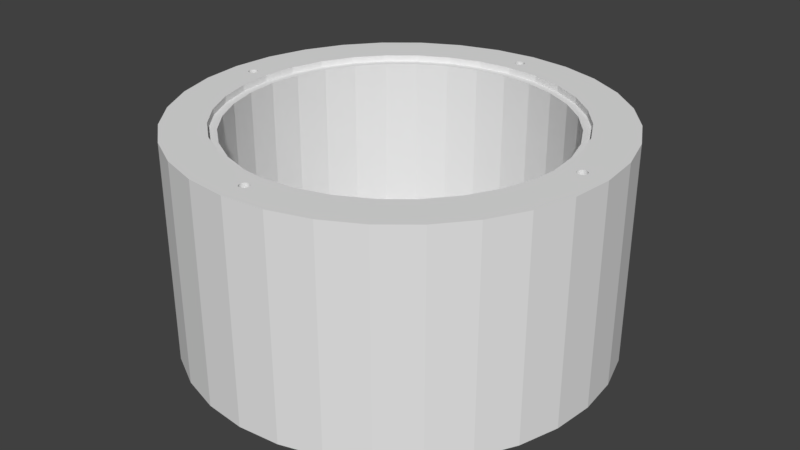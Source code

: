 # Source: lcdlamp_1_base.blend  (saved by Blender 2.78.0; exported with 4.5.12 LTS)
import bpy
from mathutils import Matrix  # noqa: F401  (used for matrix-valued properties, if any)

bpy.ops.wm.read_factory_settings(use_empty=True)
scene = bpy.context.scene
scene.name = 'Scene'

# ---- collections
col_collection_1 = bpy.data.collections.new('Collection 1'); scene.collection.children.link(col_collection_1)

# ---- world
world_world = bpy.data.worlds.new('World'); scene.world = world_world
world_world.color = (0.05088, 0.05088, 0.05088)
world_world.use_sun_shadow = False
world_world.sun_shadow_jitter_overblur = 0.0
world_world.cycles.sampling_method = 'MANUAL'

# ---- meshes
me_007 = bpy.data.meshes.new('Цилиндр.007')
me_007.from_pydata([(0.0, 40.0, 1.749), (0.1951, 39.98, 1.749), (0.3827, 39.92, 1.749), (0.5556, 39.83, 1.749), (0.7071, 39.71, 1.749), (0.8315, 39.56, 1.749), (0.9239, 39.38, 1.749), (0.9808, 39.2, 1.749), (1.0, 39.0, 1.749), (0.9808, 38.8, 1.749), (0.9239, 38.62, 1.749), (0.8315, 38.44, 1.749), (0.7071, 38.29, 1.749), (0.5556, 38.17, 1.749), (0.3827, 38.08, 1.749), (0.1951, 38.02, 1.749), (-3.258e-07, 38.0, 1.749), (-0.1951, 38.02, 1.749), (-0.3827, 38.08, 1.749), (-0.5556, 38.17, 1.749), (-0.7071, 38.29, 1.749), (-0.8315, 38.44, 1.749), (-0.9239, 38.62, 1.749), (-0.9808, 38.8, 1.749), (-1.0, 39.0, 1.749), (-0.9808, 39.2, 1.749), (-0.9239, 39.38, 1.749), (-0.8315, 39.56, 1.749), (-0.7071, 39.71, 1.749), (-0.5556, 39.83, 1.749), (-0.3827, 39.92, 1.749), (-0.1951, 39.98, 1.749), (-39.0, 1.0, 1.749), (-38.8, 0.9808, 1.749), (-38.62, 0.9239, 1.749), (-38.44, 0.8315, 1.749), (-38.29, 0.7071, 1.749), (-38.17, 0.5556, 1.749), (-38.08, 0.3827, 1.749), (-38.02, 0.1951, 1.749), (-38.0, 7.55e-08, 1.749), (-38.02, -0.1951, 1.749), (-38.08, -0.3827, 1.749), (-38.17, -0.5556, 1.749), (-38.29, -0.7071, 1.749), (-38.44, -0.8315, 1.749), (-38.62, -0.9239, 1.749), (-38.8, -0.9808, 1.749), (-39.0, -1.0, 1.749), (-39.2, -0.9808, 1.749), (-39.38, -0.9239, 1.749), (-39.56, -0.8315, 1.749), (-39.71, -0.7071, 1.749), (-39.83, -0.5556, 1.749), (-39.92, -0.3827, 1.749), (-39.98, -0.1951, 1.749), (-40.0, 9.656e-07, 1.749), (-39.98, 0.1951, 1.749), (-39.92, 0.3827, 1.749), (-39.83, 0.5556, 1.749), (-39.71, 0.7071, 1.749), (-39.56, 0.8315, 1.749), (-39.38, 0.9239, 1.749), (-39.2, 0.9808, 1.749), (0.0, -38.0, 1.749), (0.1951, -38.02, 1.749), (0.3827, -38.08, 1.749), (0.5556, -38.17, 1.749), (0.7071, -38.29, 1.749), (0.8315, -38.44, 1.749), (0.9239, -38.62, 1.749), (0.9808, -38.8, 1.749), (1.0, -39.0, 1.749), (0.9808, -39.2, 1.749), (0.9239, -39.38, 1.749), (0.8315, -39.56, 1.749), (0.7071, -39.71, 1.749), (0.5556, -39.83, 1.749), (0.3827, -39.92, 1.749), (0.1951, -39.98, 1.749), (-3.258e-07, -40.0, 1.749), (-0.1951, -39.98, 1.749), (-0.3827, -39.92, 1.749), (-0.5556, -39.83, 1.749), (-0.7071, -39.71, 1.749), (-0.8315, -39.56, 1.749), (-0.9239, -39.38, 1.749), (-0.9808, -39.2, 1.749), (-1.0, -39.0, 1.749), (-0.9808, -38.8, 1.749), (-0.9239, -38.62, 1.749), (-0.8315, -38.44, 1.749), (-0.7071, -38.29, 1.749), (-0.5556, -38.17, 1.749), (-0.3827, -38.08, 1.749), (-0.1951, -38.02, 1.749), (39.0, 1.0, -0.6617), (39.2, 0.9808, -0.6617), (39.38, 0.9239, -0.6617), (39.56, 0.8315, -0.6617), (39.71, 0.7071, -0.6617), (39.83, 0.5556, -0.6617), (39.92, 0.3827, -0.6617), (39.98, 0.1951, -0.6617), (40.0, 7.55e-08, -0.6617), (39.98, -0.1951, -0.6617), (39.92, -0.3827, -0.6617), (39.83, -0.5556, -0.6617), (39.71, -0.7071, -0.6617), (39.56, -0.8315, -0.6617), (39.38, -0.9239, -0.6617), (39.2, -0.9808, -0.6617), (39.0, -1.0, -0.6617), (38.8, -0.9808, -0.6617), (38.62, -0.9239, -0.6617), (38.44, -0.8315, -0.6617), (38.29, -0.7071, -0.6617), (38.17, -0.5556, -0.6617), (38.08, -0.3827, -0.6617), (38.02, -0.1951, -0.6617), (38.0, 9.656e-07, -0.6617), (38.02, 0.1951, -0.6617), (38.08, 0.3827, -0.6617), (38.17, 0.5556, -0.6617), (38.29, 0.7071, -0.6617), (38.44, 0.8315, -0.6617), (38.62, 0.9239, -0.6617), (38.8, 0.9808, -0.6617), (0.0, 35.0, -12.52), (0.1951, 34.98, -12.52), (0.3827, 34.92, -12.52), (0.5556, 34.83, -12.52), (0.7071, 34.71, -12.52), (0.8315, 34.56, -12.52), (0.9239, 34.38, -12.52), (0.9808, 34.2, -12.52), (1.0, 34.0, -12.52), (0.9808, 33.8, -12.52), (0.9239, 33.62, -12.52), (0.8315, 33.44, -12.52), (0.7071, 33.29, -12.52), (0.5556, 33.17, -12.52), (0.3827, 33.08, -12.52), (0.1951, 33.02, -12.52), (-3.258e-07, 33.0, -12.52), (-0.1951, 33.02, -12.52), (-0.3827, 33.08, -12.52), (-0.5556, 33.17, -12.52), (-0.7071, 33.29, -12.52), (-0.8315, 33.44, -12.52), (-0.9239, 33.62, -12.52), (-0.9808, 33.8, -12.52), (-1.0, 34.0, -12.52), (-0.9808, 34.2, -12.52), (-0.9239, 34.38, -12.52), (-0.8315, 34.56, -12.52), (-0.7071, 34.71, -12.52), (-0.5556, 34.83, -12.52), (-0.3827, 34.92, -12.52), (-0.1951, 34.98, -12.52), (-34.0, 1.0, -12.52), (-33.8, 0.9808, -12.52), (-33.62, 0.9239, -12.52), (-33.44, 0.8315, -12.52), (-33.29, 0.7071, -12.52), (-33.17, 0.5556, -12.52), (-33.08, 0.3827, -12.52), (-33.02, 0.1951, -12.52), (-33.0, 7.55e-08, -12.52), (-33.02, -0.1951, -12.52), (-33.08, -0.3827, -12.52), (-33.17, -0.5556, -12.52), (-33.29, -0.7071, -12.52), (-33.44, -0.8315, -12.52), (-33.62, -0.9239, -12.52), (-33.8, -0.9808, -12.52), (-34.0, -1.0, -12.52), (-34.2, -0.9808, -12.52), (-34.38, -0.9239, -12.52), (-34.56, -0.8315, -12.52), (-34.71, -0.7071, -12.52), (-34.83, -0.5556, -12.52), (-34.92, -0.3827, -12.52), (-34.98, -0.1951, -12.52), (-35.0, 9.656e-07, -12.52), (-34.98, 0.1951, -12.52), (-34.92, 0.3827, -12.52), (-34.83, 0.5556, -12.52), (-34.71, 0.7071, -12.52), (-34.56, 0.8315, -12.52), (-34.38, 0.9239, -12.52), (-34.2, 0.9808, -12.52), (0.0, -33.0, -12.52), (0.1951, -33.02, -12.52), (0.3827, -33.08, -12.52), (0.5556, -33.17, -12.52), (0.7071, -33.29, -12.52), (0.8315, -33.44, -12.52), (0.9239, -33.62, -12.52), (0.9808, -33.8, -12.52), (1.0, -34.0, -12.52), (0.9808, -34.2, -12.52), (0.9239, -34.38, -12.52), (0.8315, -34.56, -12.52), (0.7071, -34.71, -12.52), (0.5556, -34.83, -12.52), (0.3827, -34.92, -12.52), (0.1951, -34.98, -12.52), (-3.258e-07, -35.0, -12.52), (-0.1951, -34.98, -12.52), (-0.3827, -34.92, -12.52), (-0.5556, -34.83, -12.52), (-0.7071, -34.71, -12.52), (-0.8315, -34.56, -12.52), (-0.9239, -34.38, -12.52), (-0.9808, -34.2, -12.52), (-1.0, -34.0, -12.52), (-0.9808, -33.8, -12.52), (-0.9239, -33.62, -12.52), (-0.8315, -33.44, -12.52), (-0.7071, -33.29, -12.52), (-0.5556, -33.17, -12.52), (-0.3827, -33.08, -12.52), (-0.1951, -33.02, -12.52), (34.0, 1.0, -14.93), (34.2, 0.9808, -14.93), (34.38, 0.9239, -14.93), (34.56, 0.8315, -14.93), (34.71, 0.7071, -14.93), (34.83, 0.5556, -14.93), (34.92, 0.3827, -14.93), (34.98, 0.1951, -14.93), (35.0, 7.55e-08, -14.93), (34.98, -0.1951, -14.93), (34.92, -0.3827, -14.93), (34.83, -0.5556, -14.93), (34.71, -0.7071, -14.93), (34.56, -0.8315, -14.93), (34.38, -0.9239, -14.93), (34.2, -0.9808, -14.93), (34.0, -1.0, -14.93), (33.8, -0.9808, -14.93), (33.62, -0.9239, -14.93), (33.44, -0.8315, -14.93), (33.29, -0.7071, -14.93), (33.17, -0.5556, -14.93), (33.08, -0.3827, -14.93), (33.02, -0.1951, -14.93), (33.0, 9.656e-07, -14.93), (33.02, 0.1951, -14.93), (33.08, 0.3827, -14.93), (33.17, 0.5556, -14.93), (33.29, 0.7071, -14.93), (33.44, 0.8315, -14.93), (33.62, 0.9239, -14.93), (33.8, 0.9808, -14.93), (0.0, 35.2, 21.2), (6.867, 34.52, 21.2), (13.47, 32.52, 21.2), (19.56, 29.27, 21.2), (24.89, 24.89, 21.2), (29.27, 19.56, 21.2), (32.52, 13.47, 21.2), (34.52, 6.867, 21.2), (35.2, 2.658e-06, 21.2), (34.52, -6.867, 21.2), (32.52, -13.47, 21.2), (29.27, -19.56, 21.2), (24.89, -24.89, 21.2), (19.56, -29.27, 21.2), (13.47, -32.52, 21.2), (6.867, -34.52, 21.2), (-1.147e-05, -35.2, 21.2), (-6.867, -34.52, 21.2), (-13.47, -32.52, 21.2), (-19.56, -29.27, 21.2), (-24.89, -24.89, 21.2), (-29.27, -19.56, 21.2), (-32.52, -13.47, 21.2), (-34.52, -6.867, 21.2), (-35.2, 3.399e-05, 21.2), (-34.52, 6.867, 21.2), (-32.52, 13.47, 21.2), (-29.27, 19.56, 21.2), (-24.89, 24.89, 21.2), (-19.56, 29.27, 21.2), (-13.47, 32.52, 21.2), (-6.867, 34.52, 21.2), (0.0, 44.0, -22.5), (0.0, 44.0, 22.5), (8.584, 43.15, -22.5), (8.584, 43.15, 22.5), (16.84, 40.65, -22.5), (16.84, 40.65, 22.5), (24.45, 36.58, -22.5), (24.45, 36.58, 22.5), (31.11, 31.11, -22.5), (31.11, 31.11, 22.5), (36.58, 24.45, -22.5), (36.58, 24.45, 22.5), (40.65, 16.84, -22.5), (40.65, 16.84, 22.5), (43.15, 8.584, -22.5), (43.15, 8.584, 22.5), (44.0, 3.322e-06, -22.5), (44.0, 3.322e-06, 22.5), (43.15, -8.584, -22.5), (43.15, -8.584, 22.5), (40.65, -16.84, -22.5), (40.65, -16.84, 22.5), (36.58, -24.45, -22.5), (36.58, -24.45, 22.5), (31.11, -31.11, -22.5), (31.11, -31.11, 22.5), (24.45, -36.58, -22.5), (24.45, -36.58, 22.5), (16.84, -40.65, -22.5), (16.84, -40.65, 22.5), (8.584, -43.15, -22.5), (8.584, -43.15, 22.5), (-1.434e-05, -44.0, -22.5), (-1.434e-05, -44.0, 22.5), (-8.584, -43.15, -22.5), (-8.584, -43.15, 22.5), (-16.84, -40.65, -22.5), (-16.84, -40.65, 22.5), (-24.45, -36.58, -22.5), (-24.45, -36.58, 22.5), (-31.11, -31.11, -22.5), (-31.11, -31.11, 22.5), (-36.58, -24.45, -22.5), (-36.58, -24.45, 22.5), (-40.65, -16.84, -22.5), (-40.65, -16.84, 22.5), (-43.15, -8.584, -22.5), (-43.15, -8.584, 22.5), (-44.0, 4.249e-05, -22.5), (-44.0, 4.249e-05, 22.5), (-43.15, 8.584, -22.5), (-43.15, 8.584, 22.5), (-40.65, 16.84, -22.5), (-40.65, 16.84, 22.5), (-36.58, 24.45, -22.5), (-36.58, 24.45, 22.5), (-31.11, 31.11, -22.5), (-31.11, 31.11, 22.5), (-24.45, 36.58, -22.5), (-24.45, 36.58, 22.5), (-16.84, 40.65, -22.5), (-16.84, 40.65, 22.5), (-8.584, 43.15, -22.5), (-8.584, 43.15, 22.5), (32.86, 6.536, -22.5), (32.86, -6.536, -22.5), (27.85, -18.61, -22.5), (30.95, -12.82, -22.5), (23.69, -23.69, -22.5), (18.61, -27.85, -22.5), (6.536, -32.86, -22.5), (12.82, -30.95, -22.5), (-6.536, -32.86, -22.5), (-18.61, -27.85, -22.5), (-12.82, -30.95, -22.5), (-27.85, -18.61, -22.5), (-30.95, -12.82, -22.5), (-23.69, -23.69, -22.5), (-32.86, 6.536, -22.5), (-32.86, -6.535, -22.5), (30.95, 12.82, -22.5), (27.85, 18.61, -22.5), (-30.95, 12.82, -22.5), (-27.85, 18.61, -22.5), (23.69, 23.69, -22.5), (-23.69, 23.69, -22.5), (18.61, 27.85, -22.5), (-18.61, 27.85, -22.5), (12.82, 30.95, -22.5), (-12.82, 30.95, -22.5), (6.536, 32.86, -22.5), (-6.535, 32.86, -22.5), (33.5, 2.529e-06, 21.2), (32.86, -6.536, 21.2), (30.95, -12.82, 21.2), (35.2, 2.658e-06, 22.5), (34.52, 6.867, 22.5), (34.52, -6.867, 22.5), (32.52, -13.47, 22.5), (27.85, -18.61, 21.2), (29.27, -19.56, 22.5), (23.69, -23.69, 21.2), (12.82, -30.95, 21.2), (18.61, -27.85, 21.2), (24.89, -24.89, 22.5), (19.56, -29.27, 22.5), (13.47, -32.52, 22.5), (6.867, -34.52, 22.5), (-1.092e-05, -33.5, 21.2), (-6.536, -32.86, 21.2), (-12.82, -30.95, 21.2), (-18.61, -27.85, 21.2), (-1.147e-05, -35.2, 22.5), (-6.867, -34.52, 22.5), (-13.47, -32.52, 22.5), (-19.56, -29.27, 22.5), (-23.69, -23.69, 21.2), (-27.85, -18.61, 21.2), (-30.95, -12.82, 21.2), (-29.27, -19.56, 22.5), (-32.52, -13.47, 22.5), (-24.89, -24.89, 22.5), (-34.52, 6.867, 22.5), (-35.2, 3.399e-05, 22.5), (-34.52, -6.867, 22.5), (32.52, 13.47, 22.5), (29.27, 19.56, 22.5), (-29.27, 19.56, 22.5), (-32.52, 13.47, 22.5), (24.89, 24.89, 22.5), (-24.89, 24.89, 22.5), (-32.86, 6.536, 21.2), (-30.95, 12.82, 21.2), (-33.5, 3.235e-05, 21.2), (23.69, 23.69, 21.2), (27.85, 18.61, 21.2), (30.95, 12.82, 21.2), (19.56, 29.27, 22.5), (-19.56, 29.27, 22.5), (13.47, 32.52, 22.5), (0.0, 33.5, 21.2), (6.536, 32.86, 21.2), (12.82, 30.95, 21.2), (6.867, 34.52, 22.5), (-13.47, 32.52, 22.5), (-27.85, 18.61, 21.2), (-6.535, 32.86, 21.2), (32.86, 6.536, 21.2), (6.536, -32.86, 21.2), (-32.86, -6.535, 21.2), (-12.82, 30.95, 21.2), (-18.61, 27.85, 21.2), (-23.69, 23.69, 21.2), (-6.867, 34.52, 22.5), (18.61, 27.85, 21.2), (0.0, 35.2, 22.5), (27.85, 18.61, -10.42), (6.536, -32.86, -10.42), (30.95, -12.82, -10.42), (-23.69, -23.69, -10.42), (-32.86, 6.536, -10.42), (-12.82, 30.95, -10.42), (6.536, 32.86, -10.42), (30.95, 12.82, -10.42), (27.85, -18.61, -10.42), (-1.092e-05, -33.5, -10.42), (-27.85, -18.61, -10.42), (-6.535, 32.86, -10.42), (-30.95, 12.82, -10.42), (32.86, 6.536, -10.42), (12.82, 30.95, -10.42), (23.69, -23.69, -10.42), (-6.536, -32.86, -10.42), (-30.95, -12.82, -10.42), (-27.85, 18.61, -10.42), (18.61, 27.85, -10.42), (33.5, 2.529e-06, -10.42), (18.61, -27.85, -10.42), (-32.86, -6.535, -10.42), (-12.82, -30.95, -10.42), (-23.69, 23.69, -10.42), (23.69, 23.69, -10.42), (32.86, -6.536, -10.42), (12.82, -30.95, -10.42), (-18.61, -27.85, -10.42), (-33.5, 3.235e-05, -10.42), (-18.61, 27.85, -10.42), (0.0, 33.5, -10.42), (26.29, 5.228, -22.5), (26.8, 4.074e-06, -22.5), (26.29, -5.228, -22.5), (24.76, -10.26, -22.5), (22.28, -14.89, -22.5), (18.95, -18.95, -22.5), (14.89, -22.28, -22.5), (10.26, -24.76, -22.5), (5.228, -26.29, -22.5), (-8.154e-06, -26.8, -22.5), (-5.228, -26.29, -22.5), (-10.26, -24.76, -22.5), (-14.89, -22.28, -22.5), (-18.95, -18.95, -22.5), (-22.28, -14.89, -22.5), (-24.76, -10.26, -22.5), (-26.8, 2.793e-05, -22.5), (-26.29, 5.228, -22.5), (-26.29, -5.228, -22.5), (24.76, 10.26, -22.5), (22.28, 14.89, -22.5), (-24.76, 10.26, -22.5), (18.95, 18.95, -22.5), (-22.28, 14.89, -22.5), (-18.95, 18.95, -22.5), (14.89, 22.28, -22.5), (-14.89, 22.28, -22.5), (10.26, 24.76, -22.5), (-10.26, 24.76, -22.5), (5.228, 26.29, -22.5), (-5.228, 26.29, -22.5), (5.782e-07, 26.8, -22.5), (27.85, 18.61, -10.42), (6.536, -32.86, -10.42), (30.95, -12.82, -10.42), (-23.69, -23.69, -10.42), (-32.86, 6.536, -10.42), (-12.82, 30.95, -10.42), (6.536, 32.86, -10.42), (30.95, 12.82, -10.42), (27.85, -18.61, -10.42), (-1.092e-05, -33.5, -10.42), (-27.85, -18.61, -10.42), (-6.535, 32.86, -10.42), (-30.95, 12.82, -10.42), (32.86, 6.536, -10.42), (12.82, 30.95, -10.42), (23.69, -23.69, -10.42), (-6.536, -32.86, -10.42), (-30.95, -12.82, -10.42), (-27.85, 18.61, -10.42), (18.61, 27.85, -10.42), (33.5, 2.529e-06, -10.42), (18.61, -27.85, -10.42), (-32.86, -6.535, -10.42), (-12.82, -30.95, -10.42), (-23.69, 23.69, -10.42), (23.69, 23.69, -10.42), (32.86, -6.536, -10.42), (12.82, -30.95, -10.42), (-18.61, -27.85, -10.42), (-33.5, 3.235e-05, -10.42), (-18.61, 27.85, -10.42), (0.0, 33.5, -10.42), (34.83, -0.5556, -22.5), (34.0, 1.0, -22.5), (33.8, 0.9808, -22.5), (33.62, 0.9239, -22.5), (33.08, -0.3827, -22.5), (33.17, -0.5556, -22.5), (33.02, -0.1951, -22.5), (33.29, -0.7071, -22.5), (33.8, -0.9808, -22.5), (34.0, -1.0, -22.5), (33.62, -0.9239, -22.5), (34.98, 0.1951, -22.5), (34.56, 0.8315, -22.5), (35.0, 7.55e-08, -22.5), (34.92, 0.3827, -22.5), (34.2, -0.9808, -22.5), (33.42, 0.8115, -22.5), (33.29, 0.7071, -22.5), (33.44, 0.8315, -22.5), (33.17, 0.5556, -22.5), (34.98, -0.1951, -22.5), (34.56, -0.8315, -22.5), (34.71, -0.7071, -22.5), (34.92, -0.3827, -22.5), (33.0, 9.656e-07, -22.5), (33.44, -0.8315, -22.5), (33.02, 0.1951, -22.5), (33.42, -0.8115, -22.5), (34.71, 0.7071, -22.5), (34.38, -0.9239, -22.5), (34.83, 0.5556, -22.5), (33.08, 0.3827, -22.5), (34.38, 0.9239, -22.5), (34.2, 0.9808, -22.5), (0.8315, -34.56, -22.5), (0.0, -33.0, -22.5), (-0.1951, -33.02, -22.5), (-0.3827, -33.08, -22.5), (-0.9239, -34.38, -22.5), (-0.8315, -34.56, -22.5), (-0.9808, -34.2, -22.5), (-0.7071, -34.71, -22.5), (-0.1951, -34.98, -22.5), (-3.258e-07, -35.0, -22.5), (-0.3827, -34.92, -22.5), (0.9808, -33.8, -22.5), (0.5556, -33.17, -22.5), (1.0, -34.0, -22.5), (0.9239, -33.62, -22.5), (0.1951, -34.98, -22.5), (-0.7071, -33.29, -22.5), (-0.5556, -33.17, -22.5), (-0.8315, -33.44, -22.5), (-0.8115, -33.42, -22.5), (0.9808, -34.2, -22.5), (0.5556, -34.83, -22.5), (0.7071, -34.71, -22.5), (0.9239, -34.38, -22.5), (-1.0, -34.0, -22.5), (-0.5556, -34.83, -22.5), (-0.9808, -33.8, -22.5), (0.8115, -33.42, -22.5), (0.7071, -33.29, -22.5), (0.3827, -34.92, -22.5), (0.8315, -33.44, -22.5), (-0.9239, -33.62, -22.5), (0.3827, -33.08, -22.5), (0.1951, -33.02, -22.5), (-33.17, -0.5556, -22.5), (-34.0, 1.0, -22.5), (-34.2, 0.9808, -22.5), (-34.38, 0.9239, -22.5), (-34.92, -0.3827, -22.5), (-34.83, -0.5556, -22.5), (-34.98, -0.1951, -22.5), (-34.71, -0.7071, -22.5), (-34.2, -0.9808, -22.5), (-34.0, -1.0, -22.5), (-34.38, -0.9239, -22.5), (-33.02, 0.1951, -22.5), (-33.42, 0.8115, -22.5), (-33.44, 0.8315, -22.5), (-33.0, 3.202e-05, -22.5), (-33.0, 7.55e-08, -22.5), (-33.08, 0.3827, -22.5), (-33.8, -0.9808, -22.5), (-34.71, 0.7071, -22.5), (-34.56, 0.8315, -22.5), (-34.83, 0.5556, -22.5), (-33.02, -0.1951, -22.5), (-33.44, -0.8315, -22.5), (-33.29, -0.7071, -22.5), (-33.42, -0.8115, -22.5), (-33.08, -0.3827, -22.5), (-35.0, 9.656e-07, -22.5), (-34.56, -0.8315, -22.5), (-34.98, 0.1951, -22.5), (-35.0, 3.38e-05, -22.5), (-33.29, 0.7071, -22.5), (-33.62, -0.9239, -22.5), (-33.17, 0.5556, -22.5), (-34.92, 0.3827, -22.5), (-33.62, 0.9239, -22.5), (-33.8, 0.9808, -22.5), (0.8315, 33.44, -22.5), (0.0, 35.0, -22.5), (-0.1951, 34.98, -22.5), (-0.3827, 34.92, -22.5), (0.8115, 33.42, -22.5), (-0.9239, 33.62, -22.5), (-0.8315, 33.44, -22.5), (-0.9808, 33.8, -22.5), (-0.7071, 33.29, -22.5), (-0.1951, 33.02, -22.5), (-3.258e-07, 33.0, -22.5), (-0.8115, 33.42, -22.5), (-0.3827, 33.08, -22.5), (0.9808, 34.2, -22.5), (0.5556, 34.83, -22.5), (1.0, 34.0, -22.5), (0.9239, 34.38, -22.5), (0.1951, 33.02, -22.5), (-0.7071, 34.71, -22.5), (-0.5556, 34.83, -22.5), (-0.8315, 34.56, -22.5), (0.9808, 33.8, -22.5), (0.5556, 33.17, -22.5), (0.7071, 33.29, -22.5), (0.9239, 33.62, -22.5), (-1.0, 34.0, -22.5), (-0.5556, 33.17, -22.5), (-0.9808, 34.2, -22.5), (0.7071, 34.71, -22.5), (0.3827, 33.08, -22.5), (0.8315, 34.56, -22.5), (-0.9239, 34.38, -22.5), (0.3827, 34.92, -22.5), (0.1951, 34.98, -22.5), (39.83, -0.5556, 22.5), (39.0, 1.0, 22.5), (38.8, 0.9808, 22.5), (38.62, 0.9239, 22.5), (38.08, -0.3827, 22.5), (38.17, -0.5556, 22.5), (38.02, -0.1951, 22.5), (38.29, -0.7071, 22.5), (38.8, -0.9808, 22.5), (39.0, -1.0, 22.5), (38.62, -0.9239, 22.5), (39.98, 0.1951, 22.5), (39.56, 0.8315, 22.5), (40.0, 7.55e-08, 22.5), (39.92, 0.3827, 22.5), (39.2, -0.9808, 22.5), (38.29, 0.7071, 22.5), (38.44, 0.8315, 22.5), (38.17, 0.5556, 22.5), (39.98, -0.1951, 22.5), (39.56, -0.8315, 22.5), (39.71, -0.7071, 22.5), (39.92, -0.3827, 22.5), (38.0, 9.656e-07, 22.5), (38.44, -0.8315, 22.5), (38.02, 0.1951, 22.5), (39.71, 0.7071, 22.5), (39.38, -0.9239, 22.5), (39.83, 0.5556, 22.5), (38.08, 0.3827, 22.5), (39.38, 0.9239, 22.5), (39.2, 0.9808, 22.5), (0.8315, -39.56, 22.5), (0.0, -38.0, 22.5), (-0.1951, -38.02, 22.5), (-0.3827, -38.08, 22.5), (-0.9239, -39.38, 22.5), (-0.8315, -39.56, 22.5), (-0.9808, -39.2, 22.5), (-0.7071, -39.71, 22.5), (-0.1951, -39.98, 22.5), (-3.258e-07, -40.0, 22.5), (-0.3827, -39.92, 22.5), (0.9808, -38.8, 22.5), (0.5556, -38.17, 22.5), (1.0, -39.0, 22.5), (0.9239, -38.62, 22.5), (0.1951, -39.98, 22.5), (-0.7071, -38.29, 22.5), (-0.5556, -38.17, 22.5), (-0.8315, -38.44, 22.5), (0.9808, -39.2, 22.5), (0.5556, -39.83, 22.5), (0.7071, -39.71, 22.5), (0.9239, -39.38, 22.5), (-1.0, -39.0, 22.5), (-0.5556, -39.83, 22.5), (-0.9808, -38.8, 22.5), (0.7071, -38.29, 22.5), (0.3827, -39.92, 22.5), (0.8315, -38.44, 22.5), (-0.9239, -38.62, 22.5), (0.3827, -38.08, 22.5), (0.1951, -38.02, 22.5), (-38.17, -0.5556, 22.5), (-39.0, 1.0, 22.5), (-39.2, 0.9808, 22.5), (-39.38, 0.9239, 22.5), (-39.92, -0.3827, 22.5), (-39.83, -0.5556, 22.5), (-39.98, -0.1951, 22.5), (-39.71, -0.7071, 22.5), (-39.2, -0.9808, 22.5), (-39.0, -1.0, 22.5), (-39.38, -0.9239, 22.5), (-38.02, 0.1951, 22.5), (-38.44, 0.8315, 22.5), (-38.0, 3.669e-05, 22.5), (-38.0, 7.55e-08, 22.5), (-38.08, 0.3827, 22.5), (-38.8, -0.9808, 22.5), (-39.71, 0.7071, 22.5), (-39.56, 0.8315, 22.5), (-39.83, 0.5556, 22.5), (-38.02, -0.1951, 22.5), (-38.44, -0.8315, 22.5), (-38.29, -0.7071, 22.5), (-38.08, -0.3827, 22.5), (-40.0, 9.656e-07, 22.5), (-39.56, -0.8315, 22.5), (-39.98, 0.1951, 22.5), (-40.0, 3.862e-05, 22.5), (-38.29, 0.7071, 22.5), (-38.62, -0.9239, 22.5), (-38.17, 0.5556, 22.5), (-39.92, 0.3827, 22.5), (-38.62, 0.9239, 22.5), (-38.8, 0.9808, 22.5), (0.8315, 38.44, 22.5), (0.0, 40.0, 22.5), (-0.1951, 39.98, 22.5), (-0.3827, 39.92, 22.5), (-0.9239, 38.62, 22.5), (-0.8315, 38.44, 22.5), (-0.9808, 38.8, 22.5), (-0.7071, 38.29, 22.5), (-0.1951, 38.02, 22.5), (-3.258e-07, 38.0, 22.5), (-0.3827, 38.08, 22.5), (0.9808, 39.2, 22.5), (0.5556, 39.83, 22.5), (1.0, 39.0, 22.5), (0.9239, 39.38, 22.5), (0.1951, 38.02, 22.5), (-0.7071, 39.71, 22.5), (-0.5556, 39.83, 22.5), (-0.8315, 39.56, 22.5), (0.9808, 38.8, 22.5), (0.5556, 38.17, 22.5), (0.7071, 38.29, 22.5), (0.9239, 38.62, 22.5), (-1.0, 39.0, 22.5), (-0.5556, 38.17, 22.5), (-0.9808, 39.2, 22.5), (0.7071, 39.71, 22.5), (0.3827, 38.08, 22.5), (0.8315, 39.56, 22.5), (-0.9239, 39.38, 22.5), (0.3827, 39.92, 22.5), (0.1951, 39.98, 22.5)], [], [(0, 1, 807, 777), (1, 2, 806, 807), (2, 3, 788, 806), (3, 4, 802, 788), (4, 5, 804, 802), (5, 6, 790, 804), (6, 7, 787, 790), (7, 8, 789, 787), (8, 9, 795, 789), (9, 10, 798, 795), (10, 11, 776, 798), (11, 12, 797, 776), (12, 13, 796, 797), (13, 14, 803, 796), (14, 15, 791, 803), (15, 16, 785, 791), (16, 17, 784, 785), (17, 18, 786, 784), (18, 19, 800, 786), (19, 20, 783, 800), (20, 21, 781, 783), (21, 22, 780, 781), (22, 23, 782, 780), (23, 24, 799, 782), (24, 25, 801, 799), (25, 26, 805, 801), (26, 27, 794, 805), (27, 28, 792, 794), (28, 29, 793, 792), (29, 30, 779, 793), (30, 31, 778, 779), (31, 0, 777, 778), (0, 31, 30, 29, 28, 27, 26, 25, 24, 23, 22, 21, 20, 19, 18, 17, 16, 15, 14, 13, 12, 11, 10, 9, 8, 7, 6, 5, 4, 3, 2, 1), (32, 33, 775, 743), (33, 34, 774, 775), (34, 35, 754, 774), (35, 36, 770, 754), (36, 37, 772, 770), (37, 38, 757, 772), (38, 39, 753, 757), (39, 40, 756, 755, 753), (40, 41, 762, 756), (41, 42, 765, 762), (42, 43, 742, 765), (43, 44, 764, 742), (44, 45, 763, 764), (45, 46, 771, 763), (46, 47, 758, 771), (47, 48, 751, 758), (48, 49, 750, 751), (49, 50, 752, 750), (50, 51, 767, 752), (51, 52, 749, 767), (52, 53, 747, 749), (53, 54, 746, 747), (54, 55, 748, 746), (55, 56, 766, 748), (56, 57, 768, 769, 766), (57, 58, 773, 768), (58, 59, 761, 773), (59, 60, 759, 761), (60, 61, 760, 759), (61, 62, 745, 760), (62, 63, 744, 745), (63, 32, 743, 744), (32, 63, 62, 61, 60, 59, 58, 57, 56, 55, 54, 53, 52, 51, 50, 49, 48, 47, 46, 45, 44, 43, 42, 41, 40, 39, 38, 37, 36, 35, 34, 33), (64, 65, 741, 711), (65, 66, 740, 741), (66, 67, 722, 740), (67, 68, 736, 722), (68, 69, 738, 736), (69, 70, 724, 738), (70, 71, 721, 724), (71, 72, 723, 721), (72, 73, 729, 723), (73, 74, 732, 729), (74, 75, 710, 732), (75, 76, 731, 710), (76, 77, 730, 731), (77, 78, 737, 730), (78, 79, 725, 737), (79, 80, 719, 725), (80, 81, 718, 719), (81, 82, 720, 718), (82, 83, 734, 720), (83, 84, 717, 734), (84, 85, 715, 717), (85, 86, 714, 715), (86, 87, 716, 714), (87, 88, 733, 716), (88, 89, 735, 733), (89, 90, 739, 735), (90, 91, 728, 739), (91, 92, 726, 728), (92, 93, 727, 726), (93, 94, 713, 727), (94, 95, 712, 713), (95, 64, 711, 712), (64, 95, 94, 93, 92, 91, 90, 89, 88, 87, 86, 85, 84, 83, 82, 81, 80, 79, 78, 77, 76, 75, 74, 73, 72, 71, 70, 69, 68, 67, 66, 65), (96, 97, 709, 679), (97, 98, 708, 709), (98, 99, 690, 708), (99, 100, 704, 690), (100, 101, 706, 704), (101, 102, 692, 706), (102, 103, 689, 692), (103, 104, 691, 689), (104, 105, 697, 691), (105, 106, 700, 697), (106, 107, 678, 700), (107, 108, 699, 678), (108, 109, 698, 699), (109, 110, 705, 698), (110, 111, 693, 705), (111, 112, 687, 693), (112, 113, 686, 687), (113, 114, 688, 686), (114, 115, 702, 688), (115, 116, 685, 702), (116, 117, 683, 685), (117, 118, 682, 683), (118, 119, 684, 682), (119, 120, 701, 684), (120, 121, 703, 701), (121, 122, 707, 703), (122, 123, 696, 707), (123, 124, 694, 696), (124, 125, 695, 694), (125, 126, 681, 695), (126, 127, 680, 681), (127, 96, 679, 680), (96, 127, 126, 125, 124, 123, 122, 121, 120, 119, 118, 117, 116, 115, 114, 113, 112, 111, 110, 109, 108, 107, 106, 105, 104, 103, 102, 101, 100, 99, 98, 97), (129, 130, 131, 132, 133, 134, 135, 136, 137, 138, 139, 140, 141, 142, 143, 144, 145, 146, 147, 148, 149, 150, 151, 152, 153, 154, 155, 156, 157, 158, 159, 128), (161, 162, 163, 164, 165, 166, 167, 168, 169, 170, 171, 172, 173, 174, 175, 176, 177, 178, 179, 180, 181, 182, 183, 184, 185, 186, 187, 188, 189, 190, 191, 160), (193, 194, 195, 196, 197, 198, 199, 200, 201, 202, 203, 204, 205, 206, 207, 208, 209, 210, 211, 212, 213, 214, 215, 216, 217, 218, 219, 220, 221, 222, 223, 192), (225, 226, 227, 228, 229, 230, 231, 232, 233, 234, 235, 236, 237, 238, 239, 240, 241, 242, 243, 244, 245, 246, 247, 248, 249, 250, 251, 252, 253, 254, 255, 224), (256, 257, 431, 443), (257, 258, 427, 431), (258, 259, 425, 427), (259, 260, 417, 425), (260, 261, 414, 417), (261, 262, 413, 414), (262, 263, 384, 413), (263, 264, 383, 384), (264, 265, 385, 383), (265, 266, 386, 385), (266, 267, 388, 386), (267, 268, 392, 388), (268, 269, 393, 392), (269, 270, 394, 393), (270, 271, 395, 394), (271, 272, 400, 395), (272, 273, 401, 400), (273, 274, 402, 401), (274, 275, 403, 402), (275, 276, 409, 403), (276, 277, 407, 409), (277, 278, 408, 407), (278, 279, 412, 408), (279, 280, 411, 412), (280, 281, 410, 411), (281, 282, 416, 410), (282, 283, 415, 416), (283, 284, 418, 415), (284, 285, 426, 418), (285, 286, 432, 426), (286, 287, 441, 432), (287, 256, 443, 441), (256, 287, 286, 285, 284, 283, 282, 281, 280, 421, 419, 420, 433, 440, 439, 438, 434, 428, 429, 430, 442, 422, 423, 424, 435, 380, 264, 263, 262, 261, 260, 259, 258, 257), (288, 289, 291, 290), (290, 291, 293, 292), (292, 293, 295, 294), (294, 295, 297, 296), (296, 297, 299, 298), (298, 299, 301, 300), (300, 301, 303, 302), (302, 303, 305, 304), (304, 305, 307, 306), (306, 307, 309, 308), (308, 309, 311, 310), (310, 311, 313, 312), (312, 313, 315, 314), (314, 315, 317, 316), (316, 317, 319, 318), (318, 319, 321, 320), (320, 321, 323, 322), (322, 323, 325, 324), (324, 325, 327, 326), (326, 327, 329, 328), (328, 329, 331, 330), (330, 331, 333, 332), (332, 333, 335, 334), (334, 335, 337, 336), (336, 337, 339, 338), (338, 339, 341, 340), (340, 341, 343, 342), (342, 343, 345, 344), (344, 345, 347, 346), (346, 347, 349, 348), (291, 289, 351, 349, 799, 801, 805, 794, 792, 793, 779, 778, 777, 807, 806, 788, 802, 804, 790, 787, 789, 293), (348, 349, 351, 350), (350, 351, 289, 288), (288, 290, 292, 294, 296, 298, 300, 302, 304, 553, 551, 554, 570, 568, 552, 572, 573, 541, 542, 543, 558, 556, 352, 368, 369, 372, 374, 376, 378, 648, 644, 668, 665, 659, 657, 660, 674, 672, 658, 676, 677, 645, 646, 647, 663, 662, 664, 675, 671, 669, 651, 649, 650, 655, 379, 377, 375, 373, 371, 370, 366, 620, 621, 642, 643, 609, 610, 611, 627, 626, 628, 641, 636, 637, 336, 338, 340, 342, 344, 346, 348, 350), (470, 381, 380, 464), (459, 389, 387, 452), (452, 387, 382, 446), (448, 419, 421, 473), (457, 435, 424, 451), (464, 380, 435, 457), (444, 423, 422, 469), (475, 428, 434, 455), (460, 397, 396, 453), (462, 433, 420, 456), (453, 396, 436, 445), (455, 434, 438, 449), (469, 422, 442, 463), (472, 399, 398, 467), (305, 691, 697, 700, 678, 699, 698, 705, 693, 687, 686, 688, 702, 685, 683, 682, 684, 701, 383, 385, 386, 388, 392, 393, 394, 395, 400, 401, 402, 403, 409, 407, 408, 412, 411, 755, 756, 762, 765, 742, 764, 763, 771, 758, 751, 750, 752, 767, 749, 747, 746, 748, 766, 769, 337, 335, 333, 331, 329, 327, 325, 733, 735, 739, 728, 726, 727, 713, 712, 711, 741, 740, 722, 736, 738, 724, 721, 723, 317, 315, 313, 311, 309, 307), (463, 442, 430, 458), (465, 391, 389, 459), (474, 439, 440, 468), (456, 420, 419, 448), (471, 390, 391, 465), (447, 404, 399, 472), (461, 406, 405, 454), (450, 429, 428, 475), (451, 424, 423, 444), (473, 421, 437, 466), (446, 382, 381, 470), (467, 398, 397, 460), (449, 438, 439, 474), (458, 430, 429, 450), (445, 436, 390, 471), (466, 437, 406, 461), (468, 440, 433, 462), (336, 637, 634, 614, 612, 613, 615, 635, 618, 616, 617, 625, 639, 630, 632, 367, 364, 363, 365, 361, 362, 360, 593, 592, 605, 600, 598, 580, 578, 579, 581, 599, 584, 582, 583, 589, 603, 595, 596, 574, 597, 594, 587, 585, 588, 604, 601, 358, 359, 357, 356, 354, 355, 353, 567, 565, 550, 548, 549, 555, 569, 561, 562, 540, 563, 560, 553, 304, 306, 308, 310, 312, 314, 316, 318, 320, 322, 324, 326, 328, 330, 332, 334), (454, 405, 404, 447), (280, 279, 278, 277, 276, 275, 274, 273, 272, 271, 270, 269, 268, 267, 266, 265, 264, 380, 381, 382, 387, 389, 391, 390, 436, 396, 397, 398, 399, 404, 405, 406, 437, 421), (465, 459, 523, 529), (373, 375, 502, 500), (474, 468, 532, 538), (374, 372, 498, 501), (456, 448, 512, 520), (370, 371, 499, 497), (471, 465, 529, 535), (371, 373, 500, 499), (447, 472, 536, 511), (372, 369, 496, 498), (461, 454, 518, 525), (366, 370, 497, 493), (450, 475, 539, 514), (369, 368, 495, 496), (451, 444, 508, 515), (368, 352, 476, 495), (473, 466, 530, 537), (367, 632, 631, 608, 633, 629, 623, 622, 492, 494), (446, 470, 534, 510), (364, 367, 494, 491), (467, 460, 524, 531), (449, 474, 538, 513), (470, 464, 528, 534), (365, 363, 490, 489), (458, 450, 514, 522), (459, 452, 516, 523), (363, 364, 491, 490), (445, 471, 535, 509), (452, 446, 510, 516), (362, 361, 488, 487), (466, 461, 525, 530), (490, 518, 511, 489), (500, 532, 526, 499), (494, 530, 525, 491), (484, 509, 535, 483), (503, 522, 514, 505), (504, 513, 538, 502), (487, 531, 524, 486), (479, 510, 534, 478), (492, 537, 530, 494), (495, 515, 508, 496), (505, 514, 539, 507), (491, 525, 518, 490), (489, 511, 536, 488), (483, 535, 529, 482), (497, 520, 512, 493), (502, 538, 532, 500), (482, 529, 523, 481), (501, 527, 522, 503), (488, 536, 531, 487), (498, 533, 527, 501), (506, 519, 513, 504), (485, 517, 509, 484), (499, 526, 520, 497), (486, 524, 517, 485), (507, 539, 519, 506), (496, 508, 533, 498), (477, 528, 521, 476), (476, 521, 515, 495), (493, 512, 537, 492), (480, 516, 510, 479), (481, 523, 516, 480), (478, 534, 528, 477), (376, 374, 501, 503), (352, 556, 557, 559, 571, 566, 564, 477, 476), (463, 458, 522, 527), (375, 377, 504, 502), (472, 467, 531, 536), (378, 376, 503, 505), (355, 354, 480, 479), (469, 463, 527, 533), (377, 379, 506, 504), (353, 355, 479, 478), (455, 449, 513, 519), (356, 357, 482, 481), (453, 445, 509, 517), (379, 655, 652, 670, 656, 653, 654, 507, 506), (354, 356, 481, 480), (462, 456, 520, 526), (357, 359, 483, 482), (460, 453, 517, 524), (359, 358, 484, 483), (475, 455, 519, 539), (358, 601, 602, 586, 606, 607, 575, 485, 484), (444, 469, 533, 508), (464, 457, 521, 528), (454, 447, 511, 518), (360, 362, 487, 486), (457, 451, 515, 521), (468, 462, 526, 532), (361, 365, 489, 488), (448, 473, 537, 512), (560, 233, 232, 553), (562, 236, 235, 540), (540, 235, 234, 563), (566, 249, 248, 564), (551, 231, 230, 554), (553, 232, 231, 551), (570, 229, 228, 568), (541, 224, 255, 542), (548, 241, 240, 549), (559, 251, 250, 571), (549, 240, 239, 555), (542, 255, 254, 543), (568, 228, 227, 552), (565, 243, 242, 550), (552, 227, 226, 572), (561, 237, 236, 562), (564, 546, 544, 545, 547, 567, 353, 478, 477), (558, 253, 252, 557, 556), (571, 250, 249, 566), (569, 238, 237, 561), (547, 244, 243, 565, 567), (544, 246, 245, 545), (573, 225, 224, 541), (554, 230, 229, 570), (564, 248, 247, 546), (563, 234, 233, 560), (550, 242, 241, 548), (543, 254, 253, 558), (572, 226, 225, 573), (555, 239, 238, 569), (546, 247, 246, 544), (557, 252, 251, 559), (545, 245, 244, 547), (594, 201, 200, 587), (596, 204, 203, 574), (574, 203, 202, 597), (600, 217, 216, 598), (585, 199, 198, 588), (587, 200, 199, 585), (575, 576, 577, 591, 590, 593, 360, 486, 485), (604, 197, 196, 602, 601), (575, 192, 223, 576), (582, 209, 208, 583), (592, 219, 218, 605), (583, 208, 207, 589), (576, 223, 222, 577), (602, 196, 195, 586), (599, 211, 210, 584), (586, 195, 194, 606), (595, 205, 204, 596), (591, 221, 220, 590), (605, 218, 217, 600), (603, 206, 205, 595), (581, 212, 211, 599), (578, 214, 213, 579), (607, 193, 192, 575), (588, 198, 197, 604), (598, 216, 215, 580), (597, 202, 201, 594), (584, 210, 209, 582), (577, 222, 221, 591), (606, 194, 193, 607), (589, 207, 206, 603), (580, 215, 214, 578), (590, 220, 219, 592, 593), (579, 213, 212, 581), (629, 169, 168, 623), (631, 172, 171, 608), (608, 171, 170, 633), (636, 185, 184, 634, 637), (619, 167, 166, 624), (623, 168, 167, 619, 622), (640, 165, 164, 638), (609, 160, 191, 610), (616, 177, 176, 617), (628, 187, 186, 641), (617, 176, 175, 625), (610, 191, 190, 611), (638, 164, 163, 621, 620), (635, 179, 178, 618), (621, 163, 162, 642), (622, 619, 624, 640, 638, 620, 366, 493, 492), (630, 173, 172, 631, 632), (627, 189, 188, 626), (641, 186, 185, 636), (639, 174, 173, 630), (615, 180, 179, 635), (612, 182, 181, 613), (643, 161, 160, 609), (624, 166, 165, 640), (634, 184, 183, 614), (633, 170, 169, 629), (618, 178, 177, 616), (611, 190, 189, 627), (642, 162, 161, 643), (625, 175, 174, 639), (614, 183, 182, 612), (626, 188, 187, 628), (613, 181, 180, 615), (665, 137, 136, 659), (667, 140, 139, 644, 648), (644, 139, 138, 668), (671, 153, 152, 669), (657, 135, 134, 660), (659, 136, 135, 657), (674, 133, 132, 672), (645, 128, 159, 646), (653, 145, 144, 654), (664, 155, 154, 675), (654, 144, 143, 661), (646, 159, 158, 647), (672, 132, 131, 658), (670, 147, 146, 656), (658, 131, 130, 676), (666, 141, 140, 667), (663, 157, 156, 662), (675, 154, 153, 671), (673, 142, 141, 666), (652, 148, 147, 670), (649, 150, 149, 650), (677, 129, 128, 645), (660, 134, 133, 674), (669, 152, 151, 651), (654, 661, 673, 666, 667, 648, 378, 505, 507), (668, 138, 137, 665), (656, 146, 145, 653), (647, 158, 157, 663), (676, 130, 129, 677), (661, 143, 142, 673), (651, 151, 150, 649), (662, 156, 155, 664), (650, 149, 148, 652, 655), (317, 723, 729, 732, 710, 731, 730, 737, 725, 719, 718, 720, 734, 717, 715, 714, 716, 733, 325, 323, 321, 319), (293, 789, 795, 798, 776, 797, 796, 803, 791, 785, 784, 786, 800, 783, 781, 780, 782, 799, 349, 347, 345, 343, 341, 339, 337, 769, 768, 773, 761, 759, 760, 745, 744, 743, 775, 774, 754, 770, 772, 757, 753, 755, 411, 410, 416, 415, 418, 426, 432, 441, 443, 431, 427, 425, 417, 414, 413, 384, 383, 701, 703, 707, 696, 694, 695, 681, 680, 679, 709, 708, 690, 704, 706, 692, 689, 691, 305, 303, 301, 299, 297, 295)])
me_007.use_remesh_preserve_volume = False
me_007.use_remesh_preserve_attributes = False
me_007.use_mirror_vertex_groups = False
me_007.update()

# ---- objects
ob_x = bpy.data.objects.new('Цилиндр', me_007)

# ---- transforms, parenting, visibility, modifiers, constraints
ob_x.location = (0.0, 0.0, 22.5)
ob_x.lineart.crease_threshold = 0.0

# ---- collection membership
col_collection_1.objects.link(ob_x)

# ---- scene / render settings (as saved in the file)
scene.frame_start = 1; scene.frame_end = 250; scene.frame_set(1)
scene.render.engine = 'BLENDER_EEVEE_NEXT'
scene.render.resolution_percentage = 50
scene.render.dither_intensity = 0.0
scene.cycles.use_denoising = False
scene.cycles.samples = 128
scene.cycles.sampling_pattern = 'TABULATED_SOBOL'
scene.cycles.light_sampling_threshold = 0.0
scene.cycles.use_adaptive_sampling = False
scene.cycles.use_light_tree = False
scene.cycles.blur_glossy = 0.0
scene.cycles.sample_clamp_indirect = 0.0
scene.view_settings.view_transform = 'Standard'
scene.unit_settings.scale_length = 0.001
bpy.context.view_layer.update()

# ---- added for rendering (the .blend has no active camera and no usable light): camera, sun
cam_auto = bpy.data.cameras.new('AutoCamera')
cam_auto.lens = 50.0
cam_auto.sensor_width = 36.0
cam_auto.clip_end = 2148.83
ob_auto_camera = bpy.data.objects.new('AutoCamera', cam_auto)
scene.collection.objects.link(ob_auto_camera)
ob_auto_camera.location = (122.441, -146.929, 120.453)
ob_auto_camera.rotation_euler = (1.09748, -7.21219e-08, 0.694738)
scene.camera = ob_auto_camera
light_auto_sun = bpy.data.lights.new('AutoSun', 'SUN')
light_auto_sun.energy = 3.0
light_auto_sun.angle = 0.0523599
ob_auto_sun = bpy.data.objects.new('AutoSun', light_auto_sun)
scene.collection.objects.link(ob_auto_sun)
ob_auto_sun.rotation_euler = (0.872665, 0.174533, 0.523599)
bpy.context.view_layer.update()
